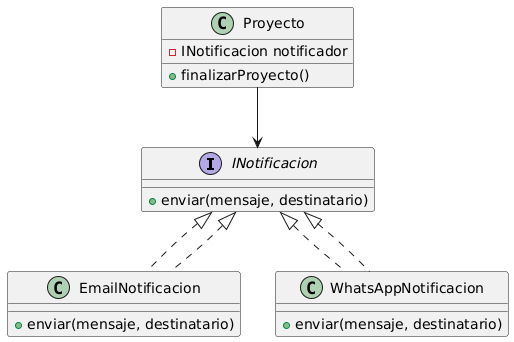

The diagram above was rendered by PlantUML. Its source (embedded in the PNG):
@startuml
interface INotificacion {
  + enviar(mensaje, destinatario)
}

class EmailNotificacion implements INotificacion {
  + enviar(mensaje, destinatario)
}

class WhatsAppNotificacion implements INotificacion {
  + enviar(mensaje, destinatario)
}

class Proyecto {
  - INotificacion notificador
  + finalizarProyecto()
}

Proyecto --> INotificacion
INotificacion <|.. EmailNotificacion
INotificacion <|.. WhatsAppNotificacion
@enduml